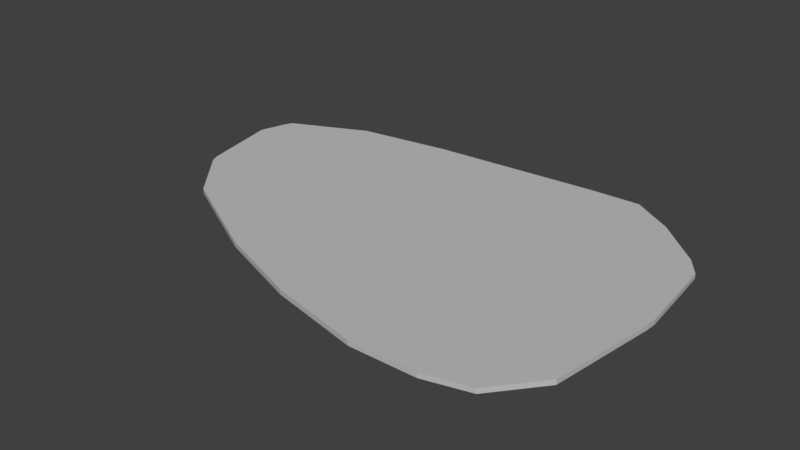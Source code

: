 # Source: mirror.blend  (saved by Blender 2.79.0; exported with 4.5.12 LTS)
import bpy
from mathutils import Matrix  # noqa: F401  (used for matrix-valued properties, if any)

bpy.ops.wm.read_factory_settings(use_empty=True)
scene = bpy.context.scene
scene.name = 'Scene'

# ---- collections
col_collection_1 = bpy.data.collections.new('Collection 1'); scene.collection.children.link(col_collection_1)

# ---- materials (node trees are filled in below, after node groups)
mat_chrome5 = bpy.data.materials.new('chrome5')
mat_chrome5.alpha_threshold = 0.0
mat_chrome5.use_transparent_shadow = False
mat_chrome5.diffuse_color = (0.5333, 0.5333, 0.5333, 1.0)
mat_chrome5.roughness = 0.5
mat_chrome5.specular_intensity = 1.0
mat_vehiclelights__spec_0 = bpy.data.materials.new('vehiclelights__spec_0')
mat_vehiclelights__spec_0.alpha_threshold = 0.0
mat_vehiclelights__spec_0.use_transparent_shadow = False
mat_vehiclelights__spec_0.diffuse_color = (1.0, 1.0, 1.0, 1.0)
mat_vehiclelights__spec_0.roughness = 0.5
mat_vehiclelights__spec_0.specular_intensity = 1.0
mat_window_glass2 = bpy.data.materials.new('window_glass2')
mat_window_glass2.alpha_threshold = 0.0
mat_window_glass2.use_transparent_shadow = False
mat_window_glass2.diffuse_color = (0.04706, 0.1804, 0.2039, 1.0)
mat_window_glass2.roughness = 0.5
mat_window_glass2.specular_intensity = 1.0
mat_matte__ff1e1e1e__spec_2 = bpy.data.materials.new('Matte__FF1E1E1E__spec_2')
mat_matte__ff1e1e1e__spec_2.alpha_threshold = 0.0
mat_matte__ff1e1e1e__spec_2.use_transparent_shadow = False
mat_matte__ff1e1e1e__spec_2.diffuse_color = (0.251, 0.251, 0.251, 1.0)
mat_matte__ff1e1e1e__spec_2.roughness = 0.5
mat_matte__ff1e1e1e__spec_2.specular_intensity = 1.0
mat_chrome4 = bpy.data.materials.new('chrome4')
mat_chrome4.alpha_threshold = 0.0
mat_chrome4.use_transparent_shadow = False
mat_chrome4.diffuse_color = (0.3608, 0.3608, 0.3608, 1.0)
mat_chrome4.roughness = 0.5
mat_chrome4.specular_intensity = 1.0
mat_paint2 = bpy.data.materials.new('paint2')
mat_paint2.alpha_threshold = 0.0
mat_paint2.use_transparent_shadow = False
mat_paint2.diffuse_color = (0.6784, 0.6784, 0.6784, 1.0)
mat_paint2.roughness = 0.5
mat_paint2.specular_intensity = 1.0
mat_a4_tex1 = bpy.data.materials.new('a4_tex1')
mat_a4_tex1.alpha_threshold = 0.0
mat_a4_tex1.use_transparent_shadow = False
mat_a4_tex1.diffuse_color = (1.0, 1.0, 1.0, 1.0)
mat_a4_tex1.roughness = 0.5
mat_a4_tex1.specular_intensity = 1.0

# ---- material node trees

# ---- world
world_world = bpy.data.worlds.new('World'); scene.world = world_world
world_world.color = (0.05088, 0.05088, 0.05088)
world_world.use_sun_shadow = False
world_world.sun_shadow_jitter_overblur = 0.0
world_world.cycles.sampling_method = 'MANUAL'

# ---- meshes
me_door_lf_ok = bpy.data.meshes.new('door_lf_ok')
me_door_lf_ok.from_pydata([(1.348, 0.02538, -0.6666), (-1.725, 0.01657, 0.3967), (-1.844, 0.01628, -0.1707), (-1.767, 0.02184, -0.3802), (-1.752, 0.02167, -0.4088), (-1.212, 0.01136, -0.6827), (-0.5261, 0.01618, -0.7704), (0.6987, 0.01463, -0.8617), (1.041, 0.01363, -0.8742), (1.663, 0.01666, -0.3873), (1.764, 0.01801, -0.2441), (1.825, 0.01859, 0.3609), (1.821, 0.01773, 0.4325), (1.718, 0.01895, 1.197), (1.451, 0.01698, 1.517), (1.134, 0.01508, 1.598), (0.6574, 0.01254, 1.6), (-0.0007028, 0.01514, 1.455), (-0.6355, 0.01532, 1.224), (-1.379, 0.01636, 0.8317), (-1.698, 0.01667, 0.4576), (1.348, -0.009778, -0.6666), (-1.725, -0.01859, 0.3967), (-1.844, -0.01888, -0.1707), (-1.767, -0.01332, -0.3802), (-1.752, -0.01349, -0.4088), (-1.212, -0.02379, -0.6827), (-0.5261, -0.01898, -0.7704), (0.6987, -0.02053, -0.8617), (1.041, -0.02153, -0.8742), (1.663, -0.0185, -0.3873), (1.764, -0.01715, -0.2441), (1.825, -0.01657, 0.3609), (1.821, -0.01742, 0.4325), (1.718, -0.0162, 1.197), (1.451, -0.01818, 1.517), (1.134, -0.02008, 1.598), (0.6574, -0.02262, 1.6), (-0.0007028, -0.02002, 1.455), (-0.6355, -0.01984, 1.224), (-1.379, -0.0188, 0.8317), (-1.698, -0.01849, 0.4576)], [], [(4, 5, 6, 7, 8, 0, 9, 10, 11, 12, 13, 14, 15, 16, 17, 18, 19, 20, 1, 2, 3), (25, 24, 23, 22, 41, 40, 39, 38, 37, 36, 35, 34, 33, 32, 31, 30, 21, 29, 28, 27, 26), (10, 9, 30, 31), (19, 18, 39, 40), (18, 17, 38, 39), (11, 10, 31, 32), (20, 19, 40, 41), (17, 16, 37, 38), (3, 2, 23, 24), (1, 20, 41, 22), (16, 15, 36, 37), (13, 12, 33, 34), (15, 14, 35, 36), (12, 11, 32, 33), (5, 4, 25, 26), (14, 13, 34, 35), (8, 7, 28, 29), (4, 3, 24, 25), (9, 0, 21, 30), (6, 5, 26, 27), (2, 1, 22, 23), (0, 8, 29, 21), (7, 6, 27, 28)])
_uv = me_door_lf_ok.uv_layers.new(name='UVMap')
_uv.uv.foreach_set('vector', [0.02775, 0.277, 0.1784, 0.2074, 0.3673, 0.1904, 0.7038, 0.1778, 0.7976, 0.1778, 0.8796, 0.2379, 0.9633, 0.3176, 0.9893, 0.3579, 0.9999, 0.5243, 0.9981, 0.5439, 0.962, 0.7522, 0.8856, 0.8373, 0.7979, 0.8561, 0.6674, 0.8518, 0.4886, 0.8053, 0.317, 0.7356, 0.1172, 0.6206, 0.03382, 0.5149, 0.02684, 0.4979, 8.235e-05, 0.3413, 0.02295, 0.2854, 0.9837, 0.4106, 0.9867, 0.4188, 0.9997, 0.4775, 0.9476, 0.6245, 0.938, 0.6398, 0.8396, 0.7281, 0.6271, 0.8059, 0.4494, 0.8446, 0.2687, 0.8595, 0.1416, 0.8419, 0.06, 0.809, 0.000305, 0.7139, 0.0003053, 0.5063, 0.001832, 0.4871, 0.03995, 0.3279, 0.07188, 0.2933, 0.1662, 0.2302, 0.2555, 0.1858, 0.3463, 0.2015, 0.6698, 0.27, 0.8496, 0.3181, 0.0, 0.0, 0.0, 0.0, 0.0, 0.0, 0.0, 0.0, 0.0, 0.0, 0.0, 0.0, 0.0, 0.0, 0.0, 0.0, 0.0, 0.0, 0.0, 0.0, 0.0, 0.0, 0.0, 0.0, 0.0, 0.0, 0.0, 0.0, 0.0, 0.0, 0.0, 0.0, 0.0, 0.0, 0.0, 0.0, 0.0, 0.0, 0.0, 0.0, 0.0, 0.0, 0.0, 0.0, 0.0, 0.0, 0.0, 0.0, 0.0, 0.0, 0.0, 0.0, 0.0, 0.0, 0.0, 0.0, 0.0, 0.0, 0.0, 0.0, 0.0, 0.0, 0.0, 0.0, 0.0, 0.0, 0.0, 0.0, 0.0, 0.0, 0.0, 0.0, 0.0, 0.0, 0.0, 0.0, 0.0, 0.0, 0.0, 0.0, 0.0, 0.0, 0.0, 0.0, 0.0, 0.0, 0.0, 0.0, 0.0, 0.0, 0.0, 0.0, 0.0, 0.0, 0.0, 0.0, 0.0, 0.0, 0.0, 0.0, 0.0, 0.0, 0.0, 0.0, 0.0, 0.0, 0.0, 0.0, 0.0, 0.0, 0.0, 0.0, 0.0, 0.0, 0.0, 0.0, 0.0, 0.0, 0.0, 0.0, 0.0, 0.0, 0.0, 0.0, 0.0, 0.0, 0.0, 0.0, 0.0, 0.0, 0.0, 0.0, 0.0, 0.0, 0.0, 0.0, 0.0, 0.0, 0.0, 0.0, 0.0, 0.0, 0.0, 0.0, 0.0, 0.0, 0.0, 0.0, 0.0, 0.0, 0.0, 0.0, 0.0, 0.0, 0.0, 0.0, 0.0, 0.0, 0.0, 0.0, 0.0, 0.0, 0.0, 0.0, 0.0, 0.0, 0.0, 0.0])
me_door_lf_ok.materials.append(mat_chrome5)
me_door_lf_ok.materials.append(mat_vehiclelights__spec_0)
me_door_lf_ok.materials.append(mat_window_glass2)
me_door_lf_ok.materials.append(mat_matte__ff1e1e1e__spec_2)
me_door_lf_ok.materials.append(mat_chrome4)
me_door_lf_ok.materials.append(mat_paint2)
me_door_lf_ok.materials.append(mat_a4_tex1)
me_door_lf_ok.use_remesh_preserve_volume = False
me_door_lf_ok.use_remesh_preserve_attributes = False
me_door_lf_ok.use_mirror_vertex_groups = False
me_door_lf_ok.update()
me_door_lf_ok.normals_split_custom_set([tuple(v) for v in zip(*[iter([0.0008019, -1.0, -0.0003793, 0.0008019, -1.0, -0.0003793, 0.0008019, -1.0, -0.0003793, 0.0008019, -1.0, -0.0003793, 0.0008019, -1.0, -0.0003793, 0.0008019, -1.0, -0.0003793, 0.0008019, -1.0, -0.0003793, 0.0008019, -1.0, -0.0003793, 0.0008019, -1.0, -0.0003793, 0.0008019, -1.0, -0.0003793, 0.0008019, -1.0, -0.0003793, 0.0008019, -1.0, -0.0003793, 0.0008019, -1.0, -0.0003793, 0.0008019, -1.0, -0.0003793, 0.0008019, -1.0, -0.0003793, 0.0008019, -1.0, -0.0003793, 0.0008019, -1.0, -0.0003793, 0.0008019, -1.0, -0.0003793, 0.0008019, -1.0, -0.0003793, 0.0008019, -1.0, -0.0003793, 0.0008019, -1.0, -0.0003793, -0.0008019, 1.0, 0.0003793, -0.0008019, 1.0, 0.0003793, -0.0008019, 1.0, 0.0003793, -0.0008019, 1.0, 0.0003793, -0.0008019, 1.0, 0.0003793, -0.0008019, 1.0, 0.0003793, -0.0008019, 1.0, 0.0003793, -0.0008019, 1.0, 0.0003793, -0.0008019, 1.0, 0.0003793, -0.0008019, 1.0, 0.0003793, -0.0008019, 1.0, 0.0003793, -0.0008019, 1.0, 0.0003793, -0.0008019, 1.0, 0.0003793, -0.0008019, 1.0, 0.0003793, -0.0008019, 1.0, 0.0003793, -0.0008019, 1.0, 0.0003793, -0.0008019, 1.0, 0.0003793, -0.0008019, 1.0, 0.0003793, -0.0008019, 1.0, 0.0003793, -0.0008019, 1.0, 0.0003793, -0.0008019, 1.0, 0.0003793, -0.8189, 0.0, 0.5739, -0.8189, 0.0, 0.5739, -0.8189, 0.0, 0.5739, -0.8189, 0.0, 0.5739, 0.4663, 0.0, -0.8846, 0.4663, 0.0, -0.8846, 0.4663, 0.0, -0.8846, 0.4663, 0.0, -0.8846, 0.3418, 0.0, -0.9398, 0.3418, 0.0, -0.9398, 0.3418, 0.0, -0.9398, 0.3418, 0.0, -0.9398, -0.9949, 0.0, 0.1006, -0.9949, 0.0, 0.1006, -0.9949, 0.0, 0.1006, -0.9949, 0.0, 0.1006, 0.7617, 0.0, -0.648, 0.7617, 0.0, -0.648, 0.7617, 0.0, -0.648, 0.7617, 0.0, -0.648, 0.2152, 0.0, -0.9766, 0.2152, 0.0, -0.9766, 0.2152, 0.0, -0.9766, 0.2152, 0.0, -0.9766, 0.9381, 0.0, 0.3463, 0.9381, 0.0, 0.3463, 0.9381, 0.0, 0.3463, 0.9381, 0.0, 0.3463, 0.9099, 0.0, -0.4148, 0.9099, 0.0, -0.4148, 0.9099, 0.0, -0.4148, 0.9099, 0.0, -0.4148, -0.003779, 0.0, -1.0, -0.003779, 0.0, -1.0, -0.003779, 0.0, -1.0, -0.003779, 0.0, -1.0, -0.991, 0.0, -0.1338, -0.991, 0.0, -0.1338, -0.991, 0.0, -0.1338, -0.991, 0.0, -0.1338, -0.2463, 0.0, -0.9692, -0.2463, 0.0, -0.9692, -0.2463, 0.0, -0.9692, -0.2463, 0.0, -0.9692, -0.9985, 0.0, -0.05505, -0.9985, 0.0, -0.05505, -0.9985, 0.0, -0.05505, -0.9985, 0.0, -0.05505, 0.4526, 0.0, 0.8917, 0.4526, 0.0, 0.8917, 0.4526, 0.0, 0.8917, 0.4526, 0.0, 0.8917, -0.7682, 0.0, -0.6402, -0.7682, 0.0, -0.6402, -0.7682, 0.0, -0.6402, -0.7682, 0.0, -0.6402, 0.0366, 0.0, 0.9993, 0.0366, 0.0, 0.9993, 0.0366, 0.0, 0.9993, 0.0366, 0.0, 0.9993, 0.8888, 0.0, 0.4584, 0.8888, 0.0, 0.4584, 0.8888, 0.0, 0.4584, 0.8888, 0.0, 0.4584, -0.6624, 0.0, 0.7491, -0.6624, 0.0, 0.7491, -0.6624, 0.0, 0.7491, -0.6624, 0.0, 0.7491, 0.1268, 0.0, 0.9919, 0.1268, 0.0, 0.9919, 0.1268, 0.0, 0.9919, 0.1268, 0.0, 0.9919, 0.9789, 0.0, -0.2046, 0.9789, 0.0, -0.2046, 0.9789, 0.0, -0.2046, 0.9789, 0.0, -0.2046, -0.5605, 0.0, 0.8281, -0.5605, 0.0, 0.8281, -0.5605, 0.0, 0.8281, -0.5605, 0.0, 0.8281, 0.07433, 0.0, 0.9972, 0.07433, 0.0, 0.9972, 0.07433, 0.0, 0.9972, 0.07433, 0.0, 0.9972])] * 3)])

# ---- objects
ob_door_lf_ok = bpy.data.objects.new('door_lf_ok', me_door_lf_ok)

# ---- transforms, parenting, visibility, modifiers, constraints
ob_door_lf_ok.location = (0.0, 0.0, 0.0)
ob_door_lf_ok.rotation_euler = (1.571, -0.0, 0.0)
ob_door_lf_ok.lineart.crease_threshold = 0.0

# ---- collection membership
col_collection_1.objects.link(ob_door_lf_ok)

# ---- scene / render settings (as saved in the file)
scene.frame_start = 1; scene.frame_end = 250; scene.frame_set(0)
scene.render.engine = 'BLENDER_EEVEE_NEXT'
scene.render.resolution_percentage = 50
scene.render.dither_intensity = 0.0
scene.cycles.use_denoising = False
scene.cycles.samples = 128
scene.cycles.sampling_pattern = 'TABULATED_SOBOL'
scene.cycles.use_adaptive_sampling = False
scene.cycles.use_light_tree = False
scene.cycles.blur_glossy = 0.0
scene.cycles.sample_clamp_indirect = 0.0
scene.view_settings.view_transform = 'Standard'
bpy.context.view_layer.update()

# ---- added for rendering (the .blend has no active camera and no usable light): camera, sun
cam_auto = bpy.data.cameras.new('AutoCamera')
cam_auto.lens = 50.0
cam_auto.sensor_width = 36.0
cam_auto.clip_end = 1000.0
ob_auto_camera = bpy.data.objects.new('AutoCamera', cam_auto)
scene.collection.objects.link(ob_auto_camera)
ob_auto_camera.location = (4.08494, -5.27593, 3.27628)
ob_auto_camera.rotation_euler = (1.09748, -7.21219e-08, 0.694738)
scene.camera = ob_auto_camera
light_auto_sun = bpy.data.lights.new('AutoSun', 'SUN')
light_auto_sun.energy = 3.0
light_auto_sun.angle = 0.0523599
ob_auto_sun = bpy.data.objects.new('AutoSun', light_auto_sun)
scene.collection.objects.link(ob_auto_sun)
ob_auto_sun.rotation_euler = (0.872665, 0.174533, 0.523599)
bpy.context.view_layer.update()
